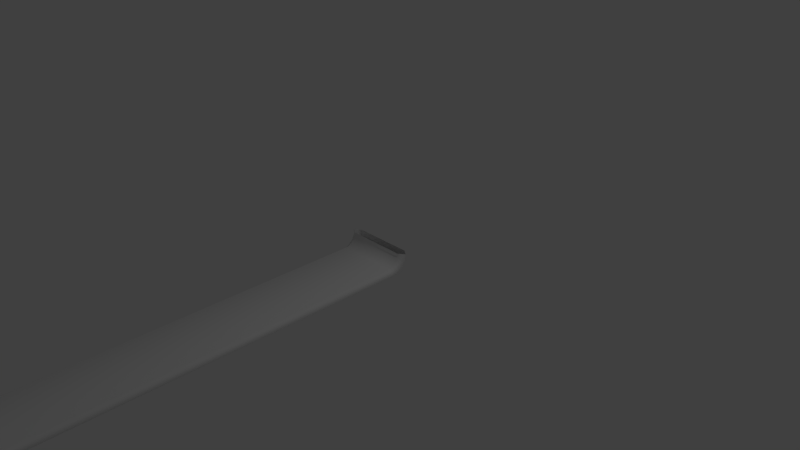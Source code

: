 # Source: waterfall.blend  (saved by Blender 2.70.0; exported with 4.5.12 LTS)
import bpy
from mathutils import Matrix  # noqa: F401  (used for matrix-valued properties, if any)

bpy.ops.wm.read_factory_settings(use_empty=True)
scene = bpy.context.scene
scene.name = 'Scene'

# ---- collections
col_collection_1 = bpy.data.collections.new('Collection 1'); scene.collection.children.link(col_collection_1)

# ---- world
world_world = bpy.data.worlds.new('World'); scene.world = world_world
world_world.color = (0.05088, 0.05088, 0.05088)
world_world.use_sun_shadow = False
world_world.sun_shadow_jitter_overblur = 0.0
world_world.cycles.sampling_method = 'MANUAL'
world_world.cycles.sample_map_resolution = 256

# ---- cameras
cam_camera = bpy.data.cameras.new('Camera')
cam_camera.clip_end = 100.0
cam_camera.lens = 35.0
cam_camera.sensor_width = 32.0
cam_camera.sensor_height = 18.0
cam_camera.ortho_scale = 7.314
cam_camera.dof.focus_distance = 0.0
cam_camera.dof.aperture_fstop = 128.0

# ---- lights
light_lamp = bpy.data.lights.new('Lamp', 'POINT')
light_lamp.transmission_factor = 0.0
light_lamp.cutoff_distance = 30.0
light_lamp.energy = 100.0
light_lamp.shadow_buffer_clip_start = 1.001
light_lamp.shadow_soft_size = 0.1
light_lamp.shadow_maximum_resolution = 0.006
light_lamp.use_absolute_resolution = True
light_lamp.cycles.use_multiple_importance_sampling = False

# ---- meshes
me_cube_001 = bpy.data.meshes.new('Cube.001')
me_cube_001.from_pydata([(0.4111, -75.12, -0.1391), (-0.4111, -75.12, -0.1391), (-0.4111, -75.12, -0.0156), (0.4111, -75.12, -0.0156), (0.4111, -0.1111, -0.139), (-0.4111, -0.1111, -0.139), (-0.4111, -0.1146, -0.01567), (0.4111, -0.1146, -0.01567), (0.4111, 0.03676, 0.1497), (0.411, 0.1601, 0.1454), (-0.4902, 0.09982, 0.1474), (0.4902, 0.09982, 0.1474), (-0.411, 0.1601, 0.1454), (-0.4111, 0.03676, 0.1497), (-0.411, 0.03292, 0.1062), (-0.4111, 0.1526, 0.07551), (0.4902, 0.09408, 0.09059), (-0.4902, 0.09408, 0.09059), (0.4111, 0.1526, 0.07551), (0.411, 0.03292, 0.1062), (0.411, 0.01877, 0.06783), (0.4111, 0.1264, 0.007273), (-0.4902, 0.07384, 0.03696), (0.4902, 0.07384, 0.03696), (-0.4111, 0.1264, 0.007274), (-0.4111, 0.01877, 0.06783), (-0.4111, -0.004804, 0.0345), (-0.4111, 0.0835, -0.05186), (0.4902, 0.0404, -0.00958), (-0.4111, -0.07334, -0.008696), (-0.4111, -0.03998, -0.1276), (-0.4902, 0.0404, -0.009579), (-0.4902, -0.1126, -0.07827), (-0.4902, -75.12, -0.07735), (0.4902, -0.1126, -0.07827), (0.4902, -75.12, -0.07736), (0.4111, 0.0835, -0.05186), (0.411, -0.004803, 0.0345), (0.411, -0.0362, 0.008402), (0.4111, 0.02674, -0.09787), (-0.4902, -0.003946, -0.04587), (0.4902, -0.003946, -0.04587), (-0.4111, 0.02674, -0.09787), (-0.4111, -0.0362, 0.008402), (0.4902, -0.0562, -0.06943), (-0.4902, -0.0562, -0.06943), (0.4111, -0.03998, -0.1276), (0.411, -0.07333, -0.008696), (0.4111, -23.08, -0.1391), (0.4111, -15.22, -0.1391), (0.4111, -8.903, -0.1391), (0.4111, -4.633, -0.1391), (0.4111, -1.901, -0.1391), (-0.4111, -1.901, -0.1391), (-0.4111, -4.633, -0.1391), (-0.4111, -8.903, -0.1391), (-0.4111, -15.22, -0.1391), (-0.4111, -23.08, -0.1391), (-0.4111, -1.901, -0.01559), (-0.4111, -4.633, -0.0156), (-0.4111, -8.903, -0.0156), (-0.4111, -15.22, -0.0156), (-0.4111, -23.08, -0.0156), (0.4111, -1.901, -0.01559), (0.4111, -4.633, -0.0156), (0.4111, -8.903, -0.0156), (0.4111, -15.22, -0.0156), (0.4111, -23.08, -0.0156), (-0.4902, -1.901, -0.07732), (-0.4902, -4.633, -0.07735), (-0.4902, -8.903, -0.07735), (-0.4902, -15.22, -0.07735), (-0.4902, -23.08, -0.07735), (0.4902, -1.901, -0.07732), (0.4902, -4.633, -0.07736), (0.4902, -8.903, -0.07736), (0.4902, -15.22, -0.07736), (0.4902, -23.08, -0.07736)], [], [(48, 0, 1, 57), (72, 33, 2, 62), (62, 2, 3, 67), (77, 35, 0, 48), (25, 14, 17, 22), (20, 19, 14, 25), (24, 15, 18, 21), (18, 9, 11, 16), (31, 22, 24, 27), (21, 18, 16, 23), (14, 13, 10, 17), (42, 27, 36, 39), (36, 21, 23, 28), (28, 23, 20, 37), (23, 16, 19, 20), (46, 39, 41, 44), (39, 36, 28, 41), (38, 37, 26, 43), (26, 25, 22, 31), (4, 46, 44, 34), (44, 41, 38, 47), (30, 42, 39, 46), (41, 28, 37, 38), (32, 45, 30, 5), (7, 47, 29, 6), (5, 30, 46, 4), (47, 38, 43, 29), (57, 1, 33, 72), (67, 3, 35, 77), (16, 11, 8, 19), (17, 10, 12, 15), (15, 12, 9, 18), (22, 17, 15, 24), (19, 8, 13, 14), (37, 20, 25, 26), (27, 24, 21, 36), (43, 26, 31, 40), (40, 31, 27, 42), (45, 40, 42, 30), (29, 43, 40, 45), (34, 44, 47, 7), (6, 29, 45, 32), (4, 52, 53, 5), (52, 51, 54, 53), (51, 50, 55, 54), (50, 49, 56, 55), (49, 48, 57, 56), (32, 68, 58, 6), (68, 69, 59, 58), (69, 70, 60, 59), (70, 71, 61, 60), (71, 72, 62, 61), (6, 58, 63, 7), (58, 59, 64, 63), (59, 60, 65, 64), (60, 61, 66, 65), (61, 62, 67, 66), (34, 73, 52, 4), (73, 74, 51, 52), (74, 75, 50, 51), (75, 76, 49, 50), (76, 77, 48, 49), (5, 53, 68, 32), (53, 54, 69, 68), (54, 55, 70, 69), (55, 56, 71, 70), (56, 57, 72, 71), (7, 63, 73, 34), (63, 64, 74, 73), (64, 65, 75, 74), (65, 66, 76, 75), (66, 67, 77, 76)])
me_cube_001.polygons.foreach_set('use_smooth', [True] * 72)
_uv = me_cube_001.uv_layers.new(name='UVMap')
_uv.uv.foreach_set('vector', [0.6465, 0.2846, 0.6463, -1.012, 0.5097, -1.012, 0.5095, 0.2846, 0.4899, 0.2893, 0.4897, -1.012, 0.4775, -1.012, 0.4775, 0.2892, 0.4775, 0.2892, 0.4775, -1.012, 0.3406, -1.012, 0.3404, 0.2892, 0.6654, 0.2849, 0.6654, -1.012, 0.6463, -1.012, 0.6465, 0.2846, 0.4775, 1.354, 0.477, 1.364, 0.4886, 1.366, 0.4895, 1.356, 0.3387, 1.354, 0.3392, 1.364, 0.477, 1.364, 0.4775, 1.354, 0.5082, 1.328, 0.5077, 1.338, 0.6474, 1.339, 0.6469, 1.328, 0.6474, 1.339, 0.6484, 1.349, 0.662, 1.347, 0.6608, 1.338, 0.4942, 1.318, 0.4944, 1.328, 0.5082, 1.328, 0.5083, 1.318, 0.6469, 1.328, 0.6474, 1.339, 0.6608, 1.338, 0.6606, 1.328, 0.477, 1.364, 0.4762, 1.374, 0.4871, 1.377, 0.4886, 1.366, 0.5082, 1.307, 0.5083, 1.318, 0.6468, 1.318, 0.647, 1.308, 0.6468, 1.318, 0.6469, 1.328, 0.6606, 1.328, 0.6609, 1.319, 0.3262, 1.345, 0.3268, 1.355, 0.3387, 1.354, 0.3384, 1.344, 0.3268, 1.355, 0.3276, 1.366, 0.3392, 1.364, 0.3387, 1.354, 0.6472, 1.297, 0.647, 1.308, 0.6617, 1.309, 0.663, 1.298, 0.647, 1.308, 0.6468, 1.318, 0.6609, 1.319, 0.6617, 1.309, 0.3384, 1.334, 0.3384, 1.344, 0.4778, 1.344, 0.4779, 1.334, 0.4778, 1.344, 0.4775, 1.354, 0.4895, 1.356, 0.4901, 1.345, 0.6471, 1.285, 0.6472, 1.297, 0.663, 1.298, 0.6651, 1.287, 0.3255, 1.323, 0.3258, 1.334, 0.3384, 1.334, 0.3387, 1.324, 0.508, 1.296, 0.5082, 1.307, 0.647, 1.308, 0.6472, 1.297, 0.3258, 1.334, 0.3262, 1.345, 0.3384, 1.344, 0.3384, 1.334, 0.4903, 1.286, 0.4923, 1.298, 0.508, 1.296, 0.5084, 1.285, 0.3394, 1.313, 0.3387, 1.324, 0.4777, 1.324, 0.4771, 1.314, 0.5084, 1.285, 0.508, 1.296, 0.6472, 1.297, 0.6471, 1.285, 0.3387, 1.324, 0.3384, 1.334, 0.4779, 1.334, 0.4777, 1.324, 0.5095, 0.2846, 0.5097, -1.012, 0.4901, -1.012, 0.4901, 0.2846, 0.3404, 0.2892, 0.3406, -1.012, 0.3246, -1.012, 0.3247, 0.2892, 0.3276, 1.366, 0.3291, 1.376, 0.3399, 1.373, 0.3392, 1.364, 0.4941, 1.338, 0.4929, 1.347, 0.5066, 1.349, 0.5077, 1.338, 0.5077, 1.338, 0.5066, 1.349, 0.6484, 1.349, 0.6474, 1.339, 0.4944, 1.328, 0.4941, 1.338, 0.5077, 1.338, 0.5082, 1.328, 0.3392, 1.364, 0.3399, 1.373, 0.4762, 1.374, 0.477, 1.364, 0.3384, 1.344, 0.3387, 1.354, 0.4775, 1.354, 0.4778, 1.344, 0.5083, 1.318, 0.5082, 1.328, 0.6469, 1.328, 0.6468, 1.318, 0.4779, 1.334, 0.4778, 1.344, 0.4901, 1.345, 0.4905, 1.334, 0.4935, 1.308, 0.4942, 1.318, 0.5083, 1.318, 0.5082, 1.307, 0.4923, 1.298, 0.4935, 1.308, 0.5082, 1.307, 0.508, 1.296, 0.4777, 1.324, 0.4779, 1.334, 0.4905, 1.334, 0.4909, 1.324, 0.3255, 1.311, 0.3255, 1.323, 0.3387, 1.324, 0.3394, 1.313, 0.4771, 1.314, 0.4777, 1.324, 0.4909, 1.324, 0.4911, 1.312, 0.6471, 1.285, 0.647, 1.084, 0.5086, 1.084, 0.5084, 1.285, 0.647, 1.084, 0.6469, 0.8841, 0.5088, 0.8841, 0.5086, 1.084, 0.6469, 0.8841, 0.6467, 0.6843, 0.509, 0.6842, 0.5088, 0.8841, 0.6467, 0.6843, 0.6466, 0.4844, 0.5092, 0.4844, 0.509, 0.6842, 0.6466, 0.4844, 0.6465, 0.2846, 0.5095, 0.2846, 0.5092, 0.4844, 0.4911, 1.312, 0.4908, 1.107, 0.4772, 1.107, 0.4771, 1.314, 0.4908, 1.107, 0.4906, 0.9027, 0.4772, 0.9029, 0.4772, 1.107, 0.4906, 0.9027, 0.4904, 0.6982, 0.4773, 0.6983, 0.4772, 0.9029, 0.4904, 0.6982, 0.4901, 0.4938, 0.4774, 0.4938, 0.4773, 0.6983, 0.4901, 0.4938, 0.4899, 0.2893, 0.4775, 0.2892, 0.4774, 0.4938, 0.4771, 1.314, 0.4772, 1.107, 0.3396, 1.107, 0.3394, 1.313, 0.4772, 1.107, 0.4772, 0.9029, 0.3398, 0.9029, 0.3396, 1.107, 0.4772, 0.9029, 0.4773, 0.6983, 0.34, 0.6983, 0.3398, 0.9029, 0.4773, 0.6983, 0.4774, 0.4938, 0.3402, 0.4938, 0.34, 0.6983, 0.4774, 0.4938, 0.4775, 0.2892, 0.3404, 0.2892, 0.3402, 0.4938, 0.6651, 1.287, 0.6652, 1.084, 0.647, 1.084, 0.6471, 1.285, 0.6652, 1.084, 0.6652, 0.8845, 0.6469, 0.8841, 0.647, 1.084, 0.6652, 0.8845, 0.6653, 0.6846, 0.6467, 0.6843, 0.6469, 0.8841, 0.6653, 0.6846, 0.6653, 0.4847, 0.6466, 0.4844, 0.6467, 0.6843, 0.6653, 0.4847, 0.6654, 0.2849, 0.6465, 0.2846, 0.6466, 0.4844, 0.5084, 1.285, 0.5086, 1.084, 0.4903, 1.084, 0.4903, 1.286, 0.5086, 1.084, 0.5088, 0.8841, 0.4903, 0.8842, 0.4903, 1.084, 0.5088, 0.8841, 0.509, 0.6842, 0.4902, 0.6844, 0.4903, 0.8842, 0.509, 0.6842, 0.5092, 0.4844, 0.4902, 0.4845, 0.4902, 0.6844, 0.5092, 0.4844, 0.5095, 0.2846, 0.4901, 0.2846, 0.4902, 0.4845, 0.3394, 1.313, 0.3396, 1.107, 0.3253, 1.107, 0.3255, 1.311, 0.3396, 1.107, 0.3398, 0.9029, 0.3252, 0.9025, 0.3253, 1.107, 0.3398, 0.9029, 0.34, 0.6983, 0.325, 0.6981, 0.3252, 0.9025, 0.34, 0.6983, 0.3402, 0.4938, 0.3249, 0.4936, 0.325, 0.6981, 0.3402, 0.4938, 0.3404, 0.2892, 0.3247, 0.2892, 0.3249, 0.4936])
me_cube_001.use_remesh_preserve_volume = False
me_cube_001.use_remesh_preserve_attributes = False
me_cube_001.use_mirror_vertex_groups = False
me_cube_001.update()

# ---- objects
ob_cube = bpy.data.objects.new('Cube', me_cube_001)
ob_lamp = bpy.data.objects.new('Lamp', light_lamp)
ob_camera = bpy.data.objects.new('Camera', cam_camera)

# ---- transforms, parenting, visibility, modifiers, constraints
ob_cube.location = (0.0, 0.0, 0.0)
ob_cube.lineart.crease_threshold = 0.0
ob_lamp.location = (4.076, 1.005, 5.904)
ob_lamp.rotation_euler = (0.6503, 0.05522, 1.866)
ob_lamp.lock_rotations_4d = False
ob_lamp.empty_display_type = 'ARROWS'
ob_lamp.color = (0.0, 0.0, 0.0, 0.0)
ob_lamp.lineart.crease_threshold = 0.0
ob_camera.location = (7.481, -6.508, 5.344)
ob_camera.rotation_euler = (1.109, 0.01082, 0.8149)
ob_camera.lock_rotations_4d = False
ob_camera.empty_display_type = 'ARROWS'
ob_camera.color = (0.0, 0.0, 0.0, 0.0)
ob_camera.display_type = 'WIRE'
ob_camera.lineart.crease_threshold = 0.0

# ---- collection membership
col_collection_1.objects.link(ob_cube)
col_collection_1.objects.link(ob_lamp)
col_collection_1.objects.link(ob_camera)

# ---- scene / render settings (as saved in the file)
scene.camera = ob_camera
scene.frame_start = 1; scene.frame_end = 250; scene.frame_set(1)
scene.render.engine = 'BLENDER_EEVEE_NEXT'
scene.render.resolution_percentage = 50
scene.render.dither_intensity = 0.0
scene.cycles.use_denoising = False
scene.cycles.samples = 10
scene.cycles.sampling_pattern = 'TABULATED_SOBOL'
scene.cycles.light_sampling_threshold = 0.0
scene.cycles.use_adaptive_sampling = False
scene.cycles.use_light_tree = False
scene.cycles.blur_glossy = 0.0
scene.cycles.volume_bounces = 1
scene.cycles.pixel_filter_type = 'GAUSSIAN'
scene.cycles.sample_clamp_indirect = 0.0
scene.view_settings.view_transform = 'Standard'
bpy.context.view_layer.update()
